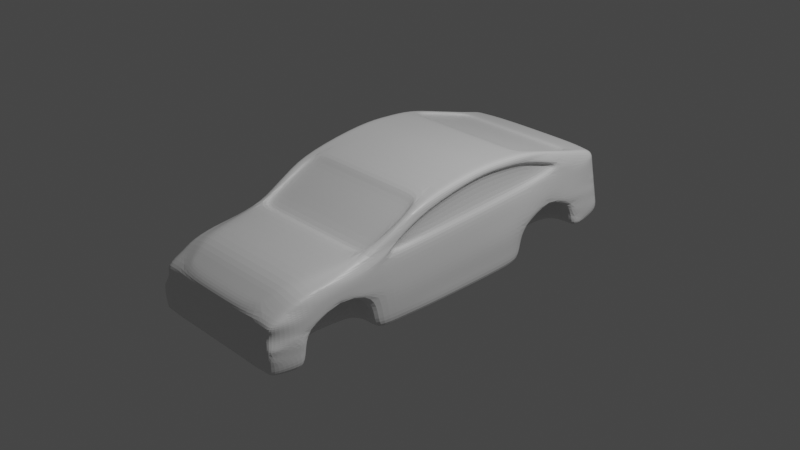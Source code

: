 # Source: civic.blend  (saved by Blender 2.93.20; exported with 4.5.12 LTS)
import bpy
from mathutils import Matrix  # noqa: F401  (used for matrix-valued properties, if any)

bpy.ops.wm.read_factory_settings(use_empty=True)
scene = bpy.context.scene
scene.name = 'Scene'

# ---- collections
col_collection = bpy.data.collections.new('Collection'); scene.collection.children.link(col_collection)

# ---- materials (node trees are filled in below, after node groups)
mat_material = bpy.data.materials.new('Material')
mat_material.alpha_threshold = 0.0
mat_material.use_transparent_shadow = False
mat_material.line_color = (0.0, 0.0, 0.0, 1.0)

# ---- material node trees
mat_material.use_nodes = True; mat_material.node_tree.nodes.clear()
_N = mat_material.node_tree.nodes; _L = mat_material.node_tree.links
n0 = _N.new('ShaderNodeOutputMaterial'); n0.name = 'Material Output'; n0.location = (300, 300)
n1 = _N.new('ShaderNodeBsdfPrincipled'); n1.name = 'Principled BSDF'; n1.location = (10, 300)
n1.distribution = 'GGX'
n1.subsurface_method = 'BURLEY'
n1.inputs[2].default_value = 0.4
n1.inputs[3].default_value = 1.45
n1.inputs[27].default_value = (0.0, 0.0, 0.0, 1.0)
n1.inputs[28].default_value = 1.0
_L.new(n1.outputs[0], n0.inputs[0])
n0.is_active_output = True

# ---- world
world_world = bpy.data.worlds.new('World'); scene.world = world_world
world_world.use_nodes = True; world_world.node_tree.nodes.clear()
_N = world_world.node_tree.nodes; _L = world_world.node_tree.links
n0 = _N.new('ShaderNodeOutputWorld'); n0.name = 'World Output'; n0.location = (300, 300)
n1 = _N.new('ShaderNodeBackground'); n1.name = 'Background'; n1.location = (10, 300)
n1.inputs[0].default_value = (0.05088, 0.05088, 0.05088, 1.0)
_L.new(n1.outputs[0], n0.inputs[0])
n0.is_active_output = True
world_world.color = (0.05088, 0.05088, 0.05088)
world_world.use_sun_shadow = False
world_world.sun_shadow_jitter_overblur = 0.0

# ---- cameras
cam_camera = bpy.data.cameras.new('Camera')
cam_camera.clip_end = 100.0
cam_camera.ortho_scale = 7.314

# ---- lights
light_light = bpy.data.lights.new('Light', 'POINT')
light_light.transmission_factor = 0.0
light_light.energy = 1000.0
light_light.shadow_soft_size = 0.1
light_light.shadow_maximum_resolution = 0.006
light_light.use_absolute_resolution = True

# ---- meshes
me_cube = bpy.data.meshes.new('Cube')
me_cube.from_pydata([(1.0, 0.8962, 0.5178), (1.0, 0.9547, -0.4317), (0.9616, -0.9414, -0.007429), (0.9788, -0.9529, -0.6584), (1.0, -0.4746, 0.4287), (0.9784, -0.44, -0.7131), (1.0, -0.7903, 0.3082), (1.009, -0.7903, -0.7159), (1.027, 0.3803, -0.6642), (1.0, 0.3803, 0.9569), (1.027, 0.7372, -0.5695), (1.0, 0.7212, 0.647), (1.0, 0.1077, 1.003), (1.0, 0.1187, -0.7159), (1.0, -0.1835, 0.8593), (1.0, -0.1606, -0.7159), (1.0, 0.9255, 0.04305), (1.0, -0.9547, -0.3272), (1.009, -0.4813, -0.1722), (1.009, -0.7743, -0.2325), (1.053, 0.4042, -0.166), (1.027, 0.6946, -0.1335), (1.402, -0.8661, 0.1237), (1.441, -0.7905, 0.2529), (1.0, -0.6151, -0.7159), (1.0, -0.6324, 0.3685), (1.009, -0.6238, 0.01292), (1.0, 0.5507, -0.6427), (1.027, 0.5507, 0.07104), (0.0, 0.9547, -0.4317), (0.0, -0.9414, -0.007429), (0.0, -0.9529, -0.6584), (0.0, 0.8962, 0.5178), (0.0, -0.44, -0.7159), (0.0, -0.4746, 0.4287), (0.0, -0.7903, -0.7159), (0.0, -0.7903, 0.3082), (0.0, 0.3803, 0.9569), (0.0, 0.3803, -0.6642), (0.0, 0.7372, -0.5695), (0.0, 0.7212, 0.647), (0.0, 0.1077, 1.003), (0.0, 0.1187, -0.7159), (0.0, -0.1835, 0.8593), (0.0, -0.1606, -0.7159), (0.0, 0.9255, 0.04305), (0.0, -0.9547, -0.3272), (0.0, -0.6324, 0.3685), (0.0, -0.6151, -0.7159), (0.0, 0.5507, -0.6427), (1.0, 0.9108, 0.2804), (0.9616, -0.9403, -0.1674), (1.494, 0.4039, -0.164), (1.419, -0.9532, -0.642), (1.445, -0.95, -0.49), (1.441, 0.38, 0.959), (1.441, 0.5505, 0.804), (1.428, -0.875, -0.6747), (1.449, -0.6241, 0.01492), (1.449, -0.7746, -0.2305), (0.0, 0.9108, 0.2804), (0.0, -0.9403, -0.1674), (1.0, 0.9035, 0.3991), (0.9616, -0.932, -0.0874), (1.402, -0.9417, -0.005422), (1.441, 0.1185, -0.7138), (1.514, 0.8916, 0.04635), (1.441, -0.3293, 0.6174), (1.503, 0.8854, 0.1655), (1.441, 0.2437, 0.9819), (1.467, -0.955, -0.3252), (1.468, 0.392, -0.4119), (0.0, 0.9035, 0.3991), (0.0, -0.932, -0.0874), (0.9784, -0.3003, -0.7131), (1.492, 0.8793, 0.2846), (0.0, -0.3003, -0.7159), (1.419, -0.4403, -0.7111), (1.467, -0.9478, -0.2453), (1.0, 0.9401, -0.1943), (0.9788, -0.9498, -0.4921), (1.006, -0.4607, -0.4438), (1.009, -0.7823, -0.4742), (1.028, 0.3922, -0.4139), (1.027, 0.7159, -0.3515), (1.447, -0.4609, -0.4418), (1.449, -0.4816, -0.1702), (1.0, -0.6195, -0.3515), (1.0, 0.5507, -0.2858), (0.0, -0.9498, -0.4921), (0.0, 0.9401, -0.1943), (1.402, -0.9406, -0.1654), (1.0, -0.8658, 0.1653), (0.9874, -0.8747, -0.6911), (1.468, 0.8457, -0.4986), (0.0, -0.8747, -0.6911), (0.0, -0.8658, 0.1653), (1.449, -0.7825, -0.4722), (1.441, 0.7209, 0.649), (1.441, 0.8084, 0.5844), (1.027, 0.2495, -0.69), (1.0, 0.244, 0.9799), (1.441, -0.4749, 0.417), (0.0, 0.2495, -0.69), (0.0, 0.244, 0.9799), (1.468, 0.7369, -0.5675), (1.468, 0.7156, -0.3495), (1.47, 0.867, 0.5229), (1.0, 0.9181, 0.1617), (1.0, -0.9475, -0.2473), (1.481, 0.8732, 0.4038), (1.441, -0.6327, 0.3132), (1.402, -0.9323, -0.08539), (1.449, -0.7905, -0.7138), (1.552, -0.3289, 0.4751), (1.552, -0.4017, 0.3112), (1.552, 0.2473, 0.8515), (1.552, 0.251, 0.4308), (0.0, 0.9181, 0.1617), (0.0, -0.9475, -0.2473), (1.552, 0.5503, 0.522), (1.552, 0.6046, 0.5911), (1.552, -0.1782, 0.3546), (1.027, 0.846, -0.5006), (1.0, 0.8087, 0.5824), (1.552, -0.181, 0.7117), (0.0, 0.8087, 0.5824), (0.0, 0.846, -0.5006), (1.552, 0.1101, 0.4002), (1.552, 0.1087, 0.8889), (1.552, 0.3918, 0.4614), (1.552, 0.3858, 0.814), (1.636, 0.8897, -0.1846), (1.658, 0.9019, -0.4229), (1.557, -0.9502, -0.5075), (1.531, -0.9533, -0.6594), (1.514, -0.8663, 0.1063), (1.514, -0.9418, -0.02286), (1.669, 0.8455, -0.4977), (1.608, -0.3534, 0.6183), (1.552, -0.4751, 0.356), (1.648, -0.4611, -0.4409), (1.62, -0.4404, -0.7101), (1.552, -0.6329, 0.2957), (1.552, -0.7907, 0.2355), (1.629, -0.8751, -0.6738), (1.651, -0.7907, -0.7129), (1.676, -0.7827, -0.4712), (1.669, 0.2491, -0.6871), (1.669, 0.3799, -0.6613), (1.56, 0.5503, 0.8144), (1.642, 0.3799, 0.9599), (1.67, 0.3918, -0.411), (1.56, 0.8083, 0.5948), (1.56, 0.7208, 0.6594), (1.669, 0.7155, -0.3485), (1.669, 0.7368, -0.5666), (1.642, 0.2436, 0.9828), (1.642, 0.1073, 1.006), (1.642, -0.1611, -0.7129), (1.642, 0.1183, -0.7129), (1.637, 0.1156, -0.4585), (1.608, -0.2079, 0.8622), (1.62, -0.3008, -0.7101), (1.634, -0.1668, -0.494), (1.604, 0.8713, 0.1728), (1.614, 0.8774, 0.05365), (1.578, -0.9479, -0.2627), (1.578, -0.9552, -0.3426), (1.651, -0.48, -0.03342), (1.651, -0.4817, -0.1693), (1.651, -0.7787, -0.1088), (1.651, -0.7747, -0.2296), (1.682, 0.3978, 0.1492), (1.695, 0.4038, -0.1631), (1.669, 0.7008, 0.06451), (1.669, 0.6942, -0.1305), (1.653, 0.1114, 0.09665), (1.663, 0.1128, -0.2069), (1.649, -0.1753, 0.03833), (1.656, -0.1725, -0.278), (1.693, 0.2583, -0.185), (1.669, 0.8096, -0.04228), (1.669, 0.5503, 0.07396), (1.651, -0.6242, 0.01584), (1.67, -0.3271, -0.2248), (1.676, -0.8616, -0.2769), (1.651, -0.6264, 0.09038), (1.669, 0.5503, 0.298), (1.582, 0.859, 0.4111), (1.593, 0.8651, 0.2919), (1.514, -0.9324, -0.1028), (1.514, -0.9407, -0.1828), (1.642, -0.4767, 0.2384), (1.651, -0.4784, 0.1025), (1.642, -0.7867, 0.1329), (1.651, -0.7827, 0.01205), (1.642, 0.3858, 0.814), (1.642, 0.3918, 0.4614), (1.642, 0.7141, 0.4547), (1.642, 0.7075, 0.2596), (1.642, 0.1087, 0.8889), (1.642, 0.1101, 0.4002), (1.642, -0.181, 0.7117), (1.642, -0.1782, 0.3546), (1.642, -0.6307, 0.2395), (1.651, -0.6285, 0.1649), (1.642, 0.6046, 0.5911), (1.642, 0.5503, 0.522), (1.642, 0.251, 0.4308), (1.642, 0.8089, 0.2714), (1.642, -0.4017, 0.3112), (1.642, -0.8639, -0.07619), (1.571, 0.8529, 0.5302), (1.642, 0.2473, 0.8515), (1.642, 0.8086, 0.4284), (1.642, -0.3289, 0.4751), (1.642, -0.8651, 0.02423), (1.657, -0.3644, 0.04321), (1.645, -0.3139, -0.4675), (1.655, -0.8698, -0.483), (1.669, 0.8276, -0.27), (1.667, 0.2537, -0.4348), (1.647, -0.8628, -0.1766), (1.654, 0.2546, 0.1229), (1.642, 0.8093, 0.1146), (1.468, 0.2492, -0.688), (1.468, 0.38, -0.6622), (1.468, 0.5505, 0.07304), (1.468, 0.6943, -0.1315), (1.419, -0.3006, -0.7111), (1.441, -0.1609, -0.7138), (1.558, 0.9161, -0.4302), (1.536, 0.9038, -0.1919), (1.441, 0.1074, 1.005), (1.441, -0.1837, 0.8613), (1.0, -0.3283, 0.5655), (1.0, -0.4739, 0.3215), (0.0, -0.4739, 0.3215), (1.0, 0.5514, 0.7521), (1.0, 0.381, 0.907), (0.0, 0.381, 0.907), (0.0, 0.7219, 0.5971), (1.0, 0.7219, 0.5971), (0.0, -0.1828, 0.8094), (1.0, -0.1828, 0.8094), (1.441, -0.183, 0.8114), (0.0, 0.5514, 0.7521), (0.0, -0.3283, 0.5655), (1.441, 0.3807, 0.9091), (1.441, -0.3286, 0.5675), (1.441, 0.7216, 0.5991), (1.441, -0.4742, 0.3235), (1.441, 0.5512, 0.7541), (1.06, -0.8659, 0.1657), (0.9616, -0.9138, 0.08344), (1.347, -0.6327, 0.3592), (1.254, -0.7904, 0.3014), (0.0, -0.9137, 0.0836)], [], [(80, 17, 46, 89), (22, 64, 137, 136), (109, 119, 46, 17), (245, 236, 250, 246), (32, 0, 62, 72), (93, 53, 3), (6, 92, 254, 257), (57, 53, 93, 7), (235, 14, 245, 246), (110, 189, 190, 75), (74, 5, 33, 76), (1, 123, 127, 29), (57, 145, 135, 53), (123, 10, 39, 127), (95, 93, 3, 31), (77, 230, 163, 142), (63, 51, 91, 112), (231, 159, 163, 230), (88, 20, 83), (87, 19, 82), (233, 132, 133, 232), (13, 15, 44, 42), (4, 237, 238, 34), (18, 87, 81), (160, 161, 164, 159), (55, 249, 240, 9), (21, 88, 84), (211, 115, 114, 216), (5, 24, 48, 33), (123, 94, 105, 10), (198, 130, 117, 209), (39, 10, 27, 49), (34, 47, 25, 4), (41, 43, 14, 12), (104, 41, 12, 101), (11, 40, 242, 243), (126, 40, 11, 124), (227, 149, 148, 226), (47, 36, 6, 25), (2, 30, 73, 63), (96, 258, 255, 92), (197, 131, 121, 207), (214, 116, 131, 197), (207, 121, 120, 208), (202, 128, 122, 204), (216, 114, 125, 203), (116, 129, 128, 117), (122, 114, 115), (120, 131, 130), (201, 129, 116, 214), (221, 155, 138, 133), (60, 50, 108, 118), (21, 28, 20, 88), (19, 59, 97, 82), (55, 151, 150, 56), (109, 17, 70, 78), (178, 177, 179, 180), (0, 107, 110, 62), (102, 111, 143, 140), (15, 13, 65, 231), (247, 241, 240, 239), (12, 234, 69, 101), (20, 52, 71, 83), (26, 18, 86, 58), (56, 249, 55), (2, 63, 112, 64), (52, 228, 183, 174), (84, 10, 105, 106), (124, 99, 107, 0), (244, 248, 236, 245), (208, 188, 200, 199), (81, 24, 5), (101, 69, 55, 9), (80, 89, 31, 3), (68, 165, 166, 66), (24, 82, 7), (27, 83, 8), (21, 84, 106, 229), (35, 7, 93, 95), (9, 240, 241, 37), (23, 22, 136, 144), (99, 153, 213, 107), (54, 53, 135, 134), (90, 79, 1, 29), (123, 1, 232, 94), (51, 109, 78, 91), (17, 80, 54, 70), (102, 252, 237, 4), (91, 78, 167, 192), (231, 65, 160, 159), (36, 96, 92, 6), (79, 233, 232, 1), (25, 6, 257, 256), (37, 104, 101, 9), (179, 204, 211, 218), (234, 158, 157, 69), (16, 66, 233, 79), (67, 102, 140, 139), (8, 100, 103, 38), (229, 106, 155, 176), (187, 184, 169, 194), (58, 86, 170, 184), (26, 58, 59, 19), (103, 100, 13, 42), (240, 249, 253, 239), (80, 3, 53, 54), (20, 28, 228, 52), (32, 126, 124, 0), (92, 255, 254), (8, 227, 226, 100), (28, 21, 229, 228), (219, 141, 142, 163), (208, 120, 130, 198), (66, 166, 132, 233), (81, 5, 77, 85), (12, 14, 235, 234), (223, 212, 191, 192), (216, 140, 193), (18, 26, 19, 87), (150, 197, 207), (188, 183, 175, 200), (186, 223, 192, 167), (185, 218, 169, 170), (212, 217, 137, 191), (196, 195, 136, 217), (221, 176, 155), (225, 210, 200, 175), (220, 168, 134), (224, 209, 202, 177), (131, 116, 117, 130), (165, 190, 210, 225), (94, 232, 133, 138), (148, 222, 161, 160), (152, 174, 181, 222), (201, 158, 162, 203), (188, 198, 173), (218, 194, 169), (220, 134, 135, 145), (225, 175, 182, 166), (151, 157, 214, 197), (45, 16, 79, 90), (51, 61, 119, 109), (100, 226, 65, 13), (242, 247, 239, 243), (128, 129, 125, 122), (211, 193, 194), (177, 202, 204, 179), (209, 117, 128, 202), (15, 231, 230, 74), (187, 206, 195, 196), (203, 139, 216), (147, 220, 145, 146), (182, 176, 221, 132), (161, 178, 180, 164), (138, 155, 156), (222, 181, 178, 161), (27, 8, 38, 49), (171, 196, 217, 212), (173, 198, 209, 224), (184, 187, 196, 171), (87, 82, 24, 81), (193, 140, 143, 205), (157, 158, 201, 214), (203, 125, 129, 201), (179, 218, 185, 180), (189, 215, 210, 190), (181, 224, 177, 178), (213, 153, 199, 215), (172, 223, 186), (180, 185, 219, 164), (186, 167, 168), (172, 171, 212, 223), (184, 171, 172), (183, 173, 174), (182, 175, 176), (186, 168, 220, 147), (149, 152, 222, 148), (169, 184, 170), (175, 183, 176), (185, 170, 141, 219), (174, 173, 224, 181), (215, 199, 200, 210), (193, 205, 206, 194), (153, 154, 207, 199), (213, 215, 189), (226, 148, 160, 65), (50, 75, 68, 108), (14, 43, 244, 245), (107, 213, 189, 110), (69, 157, 151, 55), (70, 54, 134, 168), (71, 152, 149, 227), (75, 190, 165, 68), (111, 23, 144, 143), (78, 70, 168, 167), (86, 85, 141, 170), (97, 147, 146, 113), (206, 205, 144, 195), (82, 97, 113, 7), (56, 150, 154, 98), (98, 154, 153, 99), (94, 138, 156, 105), (52, 174, 152, 71), (106, 105, 156, 155), (62, 110, 75, 50), (18, 81, 85, 86), (11, 98, 99, 124), (64, 112, 191, 137), (83, 71, 227, 8), (228, 229, 176, 183), (85, 77, 142, 141), (234, 235, 162, 158), (5, 74, 230, 77), (4, 25, 256, 102), (108, 68, 66, 16), (44, 15, 74, 76), (112, 91, 192, 191), (98, 253, 56), (59, 172, 147, 97), (239, 253, 251, 243), (204, 122, 115, 211), (63, 73, 61, 51), (72, 62, 50, 60), (248, 238, 237, 236), (236, 237, 252, 250), (235, 67, 139, 162), (58, 184, 172, 59), (102, 250, 252), (24, 7, 35, 48), (67, 246, 250), (98, 11, 243, 251), (84, 88, 27, 10), (113, 146, 145, 57), (122, 125, 114), (120, 121, 131), (56, 253, 249), (164, 219, 163, 159), (27, 88, 83), (217, 136, 137), (216, 139, 140), (205, 143, 144), (150, 151, 197), (254, 255, 2, 64, 22), (154, 150, 207), (194, 206, 187), (255, 258, 30, 2), (188, 208, 198), (218, 211, 194), (199, 207, 208), (211, 216, 193), (203, 162, 139), (147, 172, 186), (195, 144, 136), (102, 256, 111), (256, 257, 23, 111), (257, 254, 22, 23), (183, 188, 173), (166, 165, 225), (133, 132, 221), (132, 166, 182), (7, 113, 57), (98, 251, 253), (102, 67, 250), (67, 235, 246), (118, 108, 16, 45)])
_uv = me_cube.uv_layers.new(name='UVMap')
_uv.uv.foreach_set('vector', [0.4375, 0.75, 0.5, 0.75, 0.5, 0.875, 0.4375, 0.875, 0.625, 0.7392, 0.625, 0.75, 0.625, 0.75, 0.625, 0.7392, 0.5312, 0.75, 0.5312, 0.875, 0.5, 0.875, 0.5, 0.75, 0.625, 0.646, 0.625, 0.6643, 0.625, 0.6643, 0.625, 0.646, 0.625, 0.375, 0.625, 0.5, 0.5937, 0.5, 0.5937, 0.375, 0.375, 0.7392, 0.375, 0.75, 0.375, 0.75, 0.625, 0.7285, 0.625, 0.7392, 0.625, 0.7392, 0.625, 0.7285, 0.375, 0.7392, 0.375, 0.75, 0.375, 0.7392, 0.375, 0.7285, 0.625, 0.646, 0.625, 0.646, 0.625, 0.646, 0.625, 0.646, 0.5937, 0.5, 0.5937, 0.5, 0.5625, 0.5, 0.5625, 0.5, 0.375, 0.6643, 0.375, 0.6826, 0.25, 0.6826, 0.25, 0.6643, 0.375, 0.5, 0.375, 0.5153, 0.25, 0.5153, 0.25, 0.5, 0.375, 0.7392, 0.375, 0.7392, 0.375, 0.75, 0.375, 0.75, 0.375, 0.5153, 0.375, 0.5306, 0.25, 0.5306, 0.25, 0.5153, 0.25, 0.7392, 0.375, 0.7392, 0.375, 0.75, 0.25, 0.75, 0.375, 0.6826, 0.375, 0.6643, 0.375, 0.6643, 0.375, 0.6826, 0.5937, 0.75, 0.5625, 0.75, 0.5625, 0.75, 0.5937, 0.75, 0.375, 0.646, 0.375, 0.646, 0.375, 0.6643, 0.375, 0.6643, 0.4375, 0.5529, 0.5, 0.5752, 0.4375, 0.5752, 0.4375, 0.7055, 0.5, 0.7285, 0.4375, 0.7285, 0.4375, 0.5, 0.4375, 0.5, 0.375, 0.5, 0.375, 0.5, 0.375, 0.6095, 0.375, 0.646, 0.25, 0.646, 0.25, 0.6095, 0.625, 0.6826, 0.625, 0.6826, 0.75, 0.6826, 0.75, 0.6826, 0.5, 0.6826, 0.4375, 0.7055, 0.4375, 0.6826, 0.375, 0.6095, 0.4375, 0.6095, 0.4375, 0.646, 0.375, 0.646, 0.625, 0.5752, 0.625, 0.5752, 0.625, 0.5752, 0.625, 0.5752, 0.5, 0.5306, 0.4375, 0.5529, 0.4375, 0.5306, 0.5625, 0.6643, 0.5625, 0.6643, 0.5937, 0.6643, 0.5937, 0.6643, 0.375, 0.6826, 0.375, 0.7055, 0.25, 0.7055, 0.25, 0.6826, 0.375, 0.5153, 0.375, 0.5153, 0.375, 0.5306, 0.375, 0.5306, 0.5625, 0.5752, 0.5625, 0.5752, 0.5625, 0.5923, 0.5625, 0.5923, 0.25, 0.5306, 0.375, 0.5306, 0.375, 0.5529, 0.25, 0.5529, 0.75, 0.6826, 0.75, 0.7055, 0.625, 0.7055, 0.625, 0.6826, 0.75, 0.6095, 0.75, 0.646, 0.625, 0.646, 0.625, 0.6095, 0.75, 0.5923, 0.75, 0.6095, 0.625, 0.6095, 0.625, 0.5923, 0.625, 0.5306, 0.75, 0.5306, 0.75, 0.5306, 0.625, 0.5306, 0.75, 0.5153, 0.75, 0.5306, 0.625, 0.5306, 0.625, 0.5153, 0.375, 0.5752, 0.375, 0.5752, 0.375, 0.5923, 0.375, 0.5923, 0.75, 0.7055, 0.75, 0.7285, 0.625, 0.7285, 0.625, 0.7055, 0.625, 0.75, 0.625, 0.875, 0.5937, 0.875, 0.5937, 0.75, 0.75, 0.7392, 0.75, 0.746, 0.625, 0.7461, 0.625, 0.7392, 0.5937, 0.5752, 0.5937, 0.5752, 0.5937, 0.5529, 0.5937, 0.5529, 0.5937, 0.5923, 0.5937, 0.5923, 0.5937, 0.5752, 0.5937, 0.5752, 0.5937, 0.5529, 0.5937, 0.5529, 0.5625, 0.5529, 0.5625, 0.5529, 0.5625, 0.6095, 0.5625, 0.6095, 0.5625, 0.646, 0.5625, 0.646, 0.5937, 0.6643, 0.5937, 0.6643, 0.5937, 0.646, 0.5937, 0.646, 0.5937, 0.5923, 0.5937, 0.6095, 0.5625, 0.6095, 0.5625, 0.5923, 0.5625, 0.646, 0.5937, 0.6643, 0.5625, 0.6643, 0.5625, 0.5529, 0.5937, 0.5752, 0.5625, 0.5752, 0.5937, 0.6095, 0.5937, 0.6095, 0.5937, 0.5923, 0.5937, 0.5923, 0.4375, 0.5153, 0.4375, 0.5306, 0.375, 0.5153, 0.375, 0.5, 0.5625, 0.375, 0.5625, 0.5, 0.5312, 0.5, 0.5312, 0.375, 0.5, 0.5306, 0.5, 0.5529, 0.5, 0.5752, 0.4375, 0.5529, 0.5, 0.7285, 0.5, 0.7285, 0.4375, 0.7285, 0.4375, 0.7285, 0.625, 0.5752, 0.625, 0.5752, 0.625, 0.5529, 0.625, 0.5529, 0.5312, 0.75, 0.5, 0.75, 0.5, 0.75, 0.5312, 0.75, 0.5, 0.6095, 0.5312, 0.6095, 0.5312, 0.646, 0.5, 0.646, 0.625, 0.5, 0.625, 0.5, 0.5937, 0.5, 0.5937, 0.5, 0.625, 0.6826, 0.625, 0.7055, 0.625, 0.7055, 0.625, 0.6826, 0.375, 0.646, 0.375, 0.6095, 0.375, 0.6095, 0.375, 0.646, 0.75, 0.5529, 0.75, 0.5752, 0.625, 0.5752, 0.625, 0.5529, 0.625, 0.6095, 0.625, 0.6095, 0.625, 0.5923, 0.625, 0.5923, 0.5, 0.5752, 0.5, 0.5752, 0.4375, 0.5752, 0.4375, 0.5752, 0.5, 0.7055, 0.5, 0.6826, 0.5, 0.6826, 0.5, 0.7055, 0.625, 0.5529, 0.625, 0.5752, 0.625, 0.5752, 0.625, 0.75, 0.5937, 0.75, 0.5937, 0.75, 0.625, 0.75, 0.5, 0.5752, 0.5, 0.5529, 0.5, 0.5529, 0.5, 0.5752, 0.4375, 0.5306, 0.375, 0.5306, 0.375, 0.5306, 0.4375, 0.5306, 0.625, 0.5153, 0.625, 0.5153, 0.625, 0.5, 0.625, 0.5, 0.75, 0.646, 0.75, 0.6643, 0.625, 0.6643, 0.625, 0.646, 0.5625, 0.5529, 0.5312, 0.5529, 0.5625, 0.5306, 0.5937, 0.5306, 0.4375, 0.6826, 0.375, 0.7055, 0.375, 0.6826, 0.625, 0.5923, 0.625, 0.5923, 0.625, 0.5752, 0.625, 0.5752, 0.4375, 0.75, 0.4375, 0.875, 0.375, 0.875, 0.375, 0.75, 0.5312, 0.5, 0.5312, 0.5, 0.5, 0.5, 0.5, 0.5, 0.375, 0.7055, 0.4375, 0.7285, 0.375, 0.7285, 0.375, 0.5529, 0.4375, 0.5752, 0.375, 0.5752, 0.5, 0.5306, 0.4375, 0.5306, 0.4375, 0.5306, 0.5, 0.5306, 0.25, 0.7285, 0.375, 0.7285, 0.375, 0.7392, 0.25, 0.7392, 0.625, 0.5752, 0.625, 0.5752, 0.75, 0.5752, 0.75, 0.5752, 0.625, 0.7285, 0.625, 0.7392, 0.625, 0.7392, 0.625, 0.7285, 0.625, 0.5153, 0.625, 0.5153, 0.625, 0.5, 0.625, 0.5, 0.4375, 0.75, 0.375, 0.75, 0.375, 0.75, 0.4375, 0.75, 0.4375, 0.375, 0.4375, 0.5, 0.375, 0.5, 0.375, 0.375, 0.375, 0.5153, 0.375, 0.5, 0.375, 0.5, 0.375, 0.5153, 0.5625, 0.75, 0.5312, 0.75, 0.5312, 0.75, 0.5625, 0.75, 0.5, 0.75, 0.4375, 0.75, 0.4375, 0.75, 0.5, 0.75, 0.625, 0.6826, 0.625, 0.6826, 0.625, 0.6826, 0.625, 0.6826, 0.5625, 0.75, 0.5312, 0.75, 0.5312, 0.75, 0.5625, 0.75, 0.375, 0.646, 0.375, 0.6095, 0.375, 0.6095, 0.375, 0.646, 0.75, 0.7285, 0.75, 0.7392, 0.625, 0.7392, 0.625, 0.7285, 0.4375, 0.5, 0.4375, 0.5, 0.375, 0.5, 0.375, 0.5, 0.625, 0.7055, 0.625, 0.7285, 0.625, 0.7285, 0.625, 0.7055, 0.75, 0.5752, 0.75, 0.5923, 0.625, 0.5923, 0.625, 0.5752, 0.5312, 0.646, 0.5625, 0.646, 0.5625, 0.6643, 0.5312, 0.6643, 0.625, 0.6095, 0.625, 0.6095, 0.625, 0.5923, 0.625, 0.5923, 0.5, 0.5, 0.5, 0.5, 0.4375, 0.5, 0.4375, 0.5, 0.625, 0.6643, 0.625, 0.6826, 0.625, 0.6826, 0.625, 0.6643, 0.375, 0.5752, 0.375, 0.5923, 0.25, 0.5923, 0.25, 0.5752, 0.5, 0.5306, 0.4375, 0.5306, 0.4375, 0.5306, 0.5, 0.5306, 0.5312, 0.7055, 0.5, 0.7055, 0.5312, 0.6826, 0.5625, 0.6826, 0.5, 0.7055, 0.5, 0.6826, 0.5, 0.6826, 0.5, 0.7055, 0.5, 0.7055, 0.5, 0.7055, 0.5, 0.7285, 0.5, 0.7285, 0.25, 0.5923, 0.375, 0.5923, 0.375, 0.6095, 0.25, 0.6095, 0.625, 0.5752, 0.625, 0.5752, 0.625, 0.5529, 0.625, 0.5529, 0.4375, 0.75, 0.375, 0.75, 0.375, 0.75, 0.4375, 0.75, 0.5, 0.5752, 0.5, 0.5529, 0.5, 0.5529, 0.5, 0.5752, 0.75, 0.5, 0.75, 0.5153, 0.625, 0.5153, 0.625, 0.5, 0.625, 0.7392, 0.625, 0.7461, 0.625, 0.7392, 0.375, 0.5752, 0.375, 0.5752, 0.375, 0.5923, 0.375, 0.5923, 0.5, 0.5529, 0.5, 0.5306, 0.5, 0.5306, 0.5, 0.5529, 0.4375, 0.6643, 0.4375, 0.6826, 0.375, 0.6826, 0.375, 0.6643, 0.5625, 0.5529, 0.5625, 0.5529, 0.5625, 0.5752, 0.5625, 0.5752, 0.5, 0.5, 0.5, 0.5, 0.4375, 0.5, 0.4375, 0.5, 0.4375, 0.6826, 0.375, 0.6826, 0.375, 0.6826, 0.4375, 0.6826, 0.625, 0.6095, 0.625, 0.646, 0.625, 0.646, 0.625, 0.6095, 0.5312, 0.7392, 0.5625, 0.7392, 0.5937, 0.75, 0.5625, 0.75, 0.5937, 0.6643, 0.625, 0.6826, 0.5937, 0.6826, 0.5, 0.6826, 0.5, 0.7055, 0.5, 0.7285, 0.4375, 0.7055, 0.625, 0.5529, 0.5937, 0.5752, 0.5937, 0.5529, 0.5312, 0.5529, 0.5, 0.5529, 0.5312, 0.5306, 0.5625, 0.5306, 0.5, 0.7392, 0.5312, 0.7392, 0.5625, 0.75, 0.5312, 0.75, 0.5, 0.6643, 0.5312, 0.6643, 0.5312, 0.6826, 0.5, 0.6826, 0.5625, 0.7392, 0.5937, 0.7392, 0.625, 0.75, 0.5937, 0.75, 0.5625, 0.7285, 0.5937, 0.7285, 0.625, 0.7392, 0.5937, 0.7392, 0.4375, 0.5153, 0.5, 0.5306, 0.4375, 0.5306, 0.5312, 0.5153, 0.5625, 0.5153, 0.5625, 0.5306, 0.5312, 0.5306, 0.4375, 0.7392, 0.5, 0.75, 0.4375, 0.75, 0.5312, 0.5923, 0.5625, 0.5923, 0.5625, 0.6095, 0.5312, 0.6095, 0.5937, 0.5752, 0.5937, 0.5923, 0.5625, 0.5923, 0.5625, 0.5752, 0.5312, 0.5, 0.5625, 0.5, 0.5625, 0.5153, 0.5312, 0.5153, 0.375, 0.5153, 0.375, 0.5, 0.375, 0.5, 0.375, 0.5153, 0.375, 0.5923, 0.4375, 0.5923, 0.4375, 0.6095, 0.375, 0.6095, 0.4375, 0.5752, 0.5, 0.5752, 0.5, 0.5923, 0.4375, 0.5923, 0.5937, 0.6095, 0.625, 0.6095, 0.625, 0.646, 0.5937, 0.646, 0.5312, 0.5529, 0.5625, 0.5752, 0.5312, 0.5752, 0.5312, 0.6643, 0.5625, 0.6826, 0.5312, 0.6826, 0.4375, 0.7392, 0.4375, 0.75, 0.375, 0.75, 0.375, 0.7392, 0.5312, 0.5153, 0.5312, 0.5306, 0.5, 0.5153, 0.5, 0.5, 0.625, 0.5752, 0.625, 0.5923, 0.5937, 0.5923, 0.5937, 0.5752, 0.5, 0.375, 0.5, 0.5, 0.4375, 0.5, 0.4375, 0.375, 0.5625, 0.75, 0.5625, 0.875, 0.5312, 0.875, 0.5312, 0.75, 0.375, 0.5923, 0.375, 0.5923, 0.375, 0.6095, 0.375, 0.6095, 0.75, 0.5306, 0.75, 0.5529, 0.625, 0.5529, 0.625, 0.5306, 0.5625, 0.6095, 0.5937, 0.6095, 0.5937, 0.646, 0.5625, 0.646, 0.5625, 0.6643, 0.5937, 0.6826, 0.5625, 0.6826, 0.5312, 0.6095, 0.5625, 0.6095, 0.5625, 0.646, 0.5312, 0.646, 0.5625, 0.5923, 0.5625, 0.5923, 0.5625, 0.6095, 0.5625, 0.6095, 0.375, 0.646, 0.375, 0.646, 0.375, 0.6643, 0.375, 0.6643, 0.5312, 0.7055, 0.5625, 0.7055, 0.5937, 0.7285, 0.5625, 0.7285, 0.5937, 0.646, 0.625, 0.6643, 0.5937, 0.6643, 0.4375, 0.7285, 0.4375, 0.7392, 0.375, 0.7392, 0.375, 0.7285, 0.5, 0.5153, 0.5, 0.5306, 0.4375, 0.5153, 0.4375, 0.5, 0.4375, 0.6095, 0.5, 0.6095, 0.5, 0.646, 0.4375, 0.646, 0.375, 0.5153, 0.4375, 0.5306, 0.375, 0.5306, 0.4375, 0.5923, 0.5, 0.5923, 0.5, 0.6095, 0.4375, 0.6095, 0.375, 0.5529, 0.375, 0.5752, 0.25, 0.5752, 0.25, 0.5529, 0.5312, 0.7285, 0.5625, 0.7285, 0.5937, 0.7392, 0.5625, 0.7392, 0.5312, 0.5752, 0.5625, 0.5752, 0.5625, 0.5923, 0.5312, 0.5923, 0.5, 0.7055, 0.5312, 0.7055, 0.5625, 0.7285, 0.5312, 0.7285, 0.4375, 0.7055, 0.4375, 0.7285, 0.375, 0.7055, 0.4375, 0.6826, 0.5937, 0.6826, 0.625, 0.6826, 0.625, 0.7055, 0.5937, 0.7055, 0.625, 0.5923, 0.625, 0.6095, 0.5937, 0.6095, 0.5937, 0.5923, 0.5937, 0.646, 0.5937, 0.646, 0.5937, 0.6095, 0.5937, 0.6095, 0.5312, 0.646, 0.5312, 0.6643, 0.5, 0.6643, 0.5, 0.646, 0.5937, 0.5, 0.5937, 0.5153, 0.5625, 0.5153, 0.5625, 0.5, 0.5, 0.5923, 0.5312, 0.5923, 0.5312, 0.6095, 0.5, 0.6095, 0.625, 0.5, 0.625, 0.5153, 0.5937, 0.5306, 0.5937, 0.5153, 0.5, 0.7285, 0.5312, 0.7392, 0.5, 0.7392, 0.5, 0.646, 0.5, 0.6643, 0.4375, 0.6643, 0.4375, 0.646, 0.5, 0.7392, 0.5312, 0.75, 0.5, 0.75, 0.5, 0.7285, 0.5312, 0.7285, 0.5625, 0.7392, 0.5312, 0.7392, 0.5, 0.7055, 0.5312, 0.7285, 0.5, 0.7285, 0.5, 0.5529, 0.5312, 0.5752, 0.5, 0.5752, 0.5, 0.5153, 0.5312, 0.5306, 0.5, 0.5306, 0.5, 0.7392, 0.5, 0.75, 0.4375, 0.7392, 0.4375, 0.7285, 0.375, 0.5752, 0.4375, 0.5752, 0.4375, 0.5923, 0.375, 0.5923, 0.5312, 0.6826, 0.5, 0.7055, 0.5, 0.6826, 0.5312, 0.5306, 0.5, 0.5529, 0.5, 0.5306, 0.5, 0.6643, 0.5, 0.6826, 0.4375, 0.6826, 0.4375, 0.6643, 0.5, 0.5752, 0.5312, 0.5752, 0.5312, 0.5923, 0.5, 0.5923, 0.5937, 0.5153, 0.5937, 0.5306, 0.5625, 0.5306, 0.5625, 0.5153, 0.5937, 0.6826, 0.5937, 0.7055, 0.5625, 0.7055, 0.5625, 0.6826, 0.625, 0.5153, 0.625, 0.5306, 0.5937, 0.5529, 0.5937, 0.5306, 0.625, 0.5, 0.5937, 0.5153, 0.5937, 0.5, 0.375, 0.5923, 0.375, 0.5923, 0.375, 0.6095, 0.375, 0.6095, 0.5625, 0.5, 0.5625, 0.5, 0.5312, 0.5, 0.5312, 0.5, 0.625, 0.646, 0.75, 0.646, 0.75, 0.646, 0.625, 0.646, 0.625, 0.5, 0.625, 0.5, 0.5937, 0.5, 0.5937, 0.5, 0.625, 0.5923, 0.625, 0.5923, 0.625, 0.5752, 0.625, 0.5752, 0.5, 0.75, 0.4375, 0.75, 0.4375, 0.75, 0.5, 0.75, 0.4375, 0.5752, 0.4375, 0.5752, 0.375, 0.5752, 0.375, 0.5752, 0.5625, 0.5, 0.5625, 0.5, 0.5312, 0.5, 0.5312, 0.5, 0.625, 0.7055, 0.625, 0.7285, 0.625, 0.7285, 0.625, 0.7055, 0.5312, 0.75, 0.5, 0.75, 0.5, 0.75, 0.5312, 0.75, 0.5, 0.6826, 0.4375, 0.6826, 0.4375, 0.6826, 0.5, 0.6826, 0.4375, 0.7285, 0.4375, 0.7285, 0.375, 0.7285, 0.375, 0.7285, 0.5625, 0.7055, 0.5937, 0.7055, 0.625, 0.7285, 0.5937, 0.7285, 0.4375, 0.7285, 0.4375, 0.7285, 0.375, 0.7285, 0.375, 0.7285, 0.625, 0.5529, 0.625, 0.5529, 0.625, 0.5306, 0.625, 0.5306, 0.625, 0.5306, 0.625, 0.5306, 0.625, 0.5153, 0.625, 0.5153, 0.375, 0.5153, 0.375, 0.5153, 0.375, 0.5306, 0.375, 0.5306, 0.5, 0.5752, 0.5, 0.5752, 0.4375, 0.5752, 0.4375, 0.5752, 0.4375, 0.5306, 0.375, 0.5306, 0.375, 0.5306, 0.4375, 0.5306, 0.5937, 0.5, 0.5937, 0.5, 0.5625, 0.5, 0.5625, 0.5, 0.5, 0.6826, 0.4375, 0.6826, 0.4375, 0.6826, 0.5, 0.6826, 0.625, 0.5306, 0.625, 0.5306, 0.625, 0.5153, 0.625, 0.5153, 0.625, 0.75, 0.5937, 0.75, 0.5937, 0.75, 0.625, 0.75, 0.4375, 0.5752, 0.4375, 0.5752, 0.375, 0.5752, 0.375, 0.5752, 0.5, 0.5529, 0.5, 0.5306, 0.5, 0.5306, 0.5, 0.5529, 0.4375, 0.6826, 0.375, 0.6826, 0.375, 0.6826, 0.4375, 0.6826, 0.625, 0.6095, 0.625, 0.646, 0.625, 0.646, 0.625, 0.6095, 0.375, 0.6826, 0.375, 0.6643, 0.375, 0.6643, 0.375, 0.6826, 0.625, 0.6826, 0.625, 0.7055, 0.625, 0.7055, 0.625, 0.6826, 0.5312, 0.5, 0.5312, 0.5, 0.5, 0.5, 0.5, 0.5, 0.25, 0.646, 0.375, 0.646, 0.375, 0.6643, 0.25, 0.6643, 0.5937, 0.75, 0.5625, 0.75, 0.5625, 0.75, 0.5937, 0.75, 0.625, 0.5306, 0.625, 0.5529, 0.625, 0.5529, 0.5, 0.7285, 0.5, 0.7285, 0.4375, 0.7285, 0.4375, 0.7285, 0.625, 0.5529, 0.625, 0.5529, 0.625, 0.5306, 0.625, 0.5306, 0.5625, 0.646, 0.5625, 0.646, 0.5625, 0.6643, 0.5625, 0.6643, 0.5937, 0.75, 0.5937, 0.875, 0.5625, 0.875, 0.5625, 0.75, 0.5937, 0.375, 0.5937, 0.5, 0.5625, 0.5, 0.5625, 0.375, 0.75, 0.6643, 0.75, 0.6826, 0.625, 0.6826, 0.625, 0.6643, 0.625, 0.6643, 0.625, 0.6826, 0.625, 0.6826, 0.625, 0.6643, 0.625, 0.646, 0.625, 0.6643, 0.625, 0.6643, 0.625, 0.646, 0.5, 0.7055, 0.5, 0.7055, 0.5, 0.7285, 0.5, 0.7285, 0.625, 0.6826, 0.625, 0.6643, 0.625, 0.6826, 0.375, 0.7055, 0.375, 0.7285, 0.25, 0.7285, 0.25, 0.7055, 0.625, 0.6643, 0.625, 0.646, 0.625, 0.6643, 0.625, 0.5306, 0.625, 0.5306, 0.625, 0.5306, 0.625, 0.5306, 0.4375, 0.5306, 0.4375, 0.5529, 0.375, 0.5529, 0.375, 0.5306, 0.375, 0.7285, 0.375, 0.7285, 0.375, 0.7392, 0.375, 0.7392, 0.5625, 0.646, 0.5937, 0.646, 0.5937, 0.6643, 0.5625, 0.5529, 0.5937, 0.5529, 0.5937, 0.5752, 0.625, 0.5529, 0.625, 0.5529, 0.625, 0.5752, 0.4375, 0.646, 0.4375, 0.6643, 0.375, 0.6643, 0.375, 0.646, 0.375, 0.5529, 0.4375, 0.5529, 0.4375, 0.5752, 0.5937, 0.7392, 0.625, 0.7392, 0.625, 0.75, 0.5937, 0.6643, 0.625, 0.6643, 0.625, 0.6826, 0.5937, 0.7055, 0.625, 0.7055, 0.625, 0.7285, 0.625, 0.5529, 0.625, 0.5752, 0.5937, 0.5752, 0.625, 0.7392, 0.625, 0.7461, 0.625, 0.75, 0.625, 0.75, 0.625, 0.7392, 0.625, 0.5306, 0.625, 0.5529, 0.5937, 0.5529, 0.5625, 0.6826, 0.5625, 0.7055, 0.5312, 0.7055, 0.625, 0.7461, 0.75, 0.746, 0.75, 0.75, 0.625, 0.75, 0.5312, 0.5529, 0.5625, 0.5529, 0.5625, 0.5752, 0.5312, 0.6643, 0.5625, 0.6643, 0.5625, 0.6826, 0.5937, 0.5306, 0.5937, 0.5529, 0.5625, 0.5529, 0.5625, 0.6643, 0.5937, 0.6643, 0.5937, 0.6826, 0.5937, 0.646, 0.625, 0.646, 0.625, 0.6643, 0.4375, 0.7285, 0.5, 0.7285, 0.5, 0.7392, 0.5937, 0.7285, 0.625, 0.7285, 0.625, 0.7392, 0.625, 0.6826, 0.625, 0.7055, 0.625, 0.7055, 0.625, 0.7055, 0.625, 0.7285, 0.625, 0.7285, 0.625, 0.7055, 0.625, 0.7285, 0.625, 0.7392, 0.625, 0.7392, 0.625, 0.7285, 0.5, 0.5529, 0.5312, 0.5529, 0.5312, 0.5752, 0.5, 0.5, 0.5312, 0.5, 0.5312, 0.5153, 0.375, 0.5, 0.4375, 0.5, 0.4375, 0.5153, 0.4375, 0.5, 0.5, 0.5, 0.5, 0.5153, 0.375, 0.7285, 0.375, 0.7285, 0.375, 0.7392, 0.625, 0.5306, 0.625, 0.5306, 0.625, 0.5529, 0.625, 0.6826, 0.625, 0.6643, 0.625, 0.6643, 0.625, 0.6643, 0.625, 0.646, 0.625, 0.646, 0.5312, 0.375, 0.5312, 0.5, 0.5, 0.5, 0.5, 0.375])
me_cube.materials.append(mat_material)
me_cube.use_remesh_preserve_volume = False
me_cube.use_remesh_preserve_attributes = False
me_cube.use_mirror_vertex_groups = False
me_cube.update()

# ---- objects
ob_cube = bpy.data.objects.new('Cube', me_cube)
ob_light = bpy.data.objects.new('Light', light_light)
ob_camera = bpy.data.objects.new('Camera', cam_camera)
ob_empty = bpy.data.objects.new('Empty', None)
ob_empty_001 = bpy.data.objects.new('Empty.001', None)

# ---- transforms, parenting, visibility, modifiers, constraints
ob_cube.location = (0.0, 0.0, 0.0)
ob_cube.scale = (0.5175, 2.407, 0.7442)
ob_cube.lock_rotations_4d = False
ob_cube.empty_display_type = 'ARROWS'
ob_cube.lineart.crease_threshold = 0.0
_m = ob_cube.modifiers.new('Mirror', 'MIRROR')
_m.use_clip = True
_m.merge_threshold = 0.066
_m = ob_cube.modifiers.new('Subdivision', 'SUBSURF')
ob_light.location = (4.076, 1.005, 5.904)
ob_light.rotation_euler = (0.6503, 0.05522, 1.866)
ob_light.lock_rotations_4d = False
ob_light.empty_display_type = 'ARROWS'
ob_light.color = (0.0, 0.0, 0.0, 0.0)
ob_light.lineart.crease_threshold = 0.0
ob_camera.location = (7.359, -6.926, 4.958)
ob_camera.rotation_euler = (1.109, 0.0, 0.8149)
ob_camera.lock_rotations_4d = False
ob_camera.empty_display_type = 'ARROWS'
ob_camera.color = (0.0, 0.0, 0.0, 0.0)
ob_camera.display_type = 'WIRE'
ob_camera.lineart.crease_threshold = 0.0
ob_empty.location = (0.0, 0.0, 0.0)
ob_empty.rotation_euler = (1.571, -0.0, 1.571)
ob_empty.empty_display_type = 'IMAGE'
ob_empty.empty_display_size = 5.0
ob_empty_001.location = (0.1107, 0.0, 0.2092)
ob_empty_001.rotation_euler = (1.571, -0.0, -0.0)
ob_empty_001.empty_display_type = 'IMAGE'
ob_empty_001.empty_display_size = 1.907
ob_empty_001.empty_image_offset = (-0.5588, -0.62)

# ---- collection membership
col_collection.objects.link(ob_cube)
col_collection.objects.link(ob_light)
col_collection.objects.link(ob_camera)
col_collection.objects.link(ob_empty)
col_collection.objects.link(ob_empty_001)

# ---- scene / render settings (as saved in the file)
scene.camera = ob_camera
scene.frame_start = 1; scene.frame_end = 250; scene.frame_set(1)
scene.render.engine = 'BLENDER_EEVEE_NEXT'
scene.cycles.use_denoising = False
scene.cycles.samples = 128
scene.cycles.sampling_pattern = 'TABULATED_SOBOL'
scene.cycles.use_adaptive_sampling = False
scene.cycles.use_light_tree = False
scene.view_settings.view_transform = 'Filmic'
bpy.context.view_layer.update()
